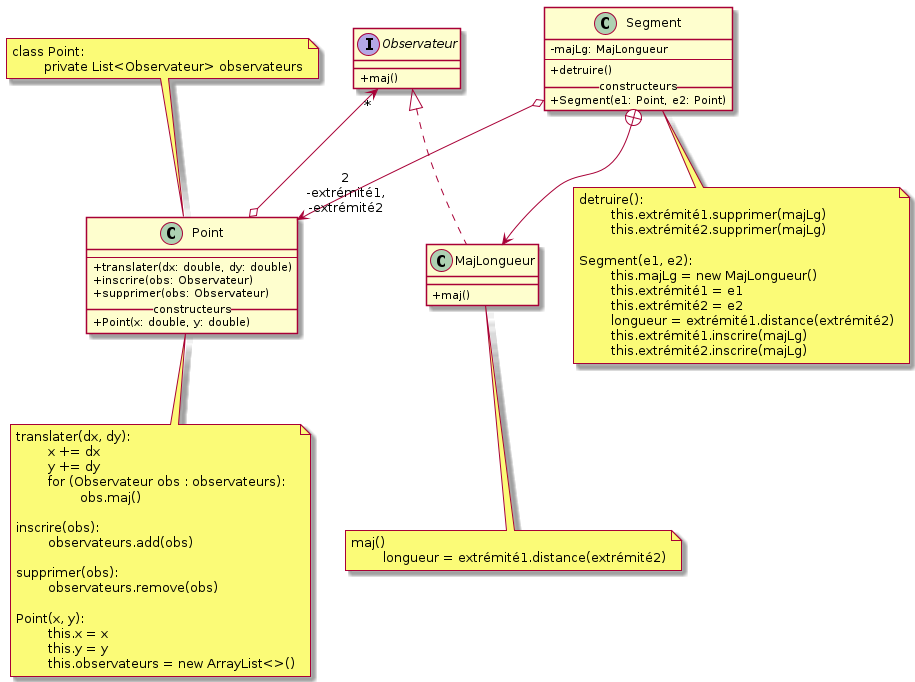

The diagram above was rendered by PlantUML. Its source (embedded in the PNG):
@startuml
skinparam classAttributeIconSize 0

class Segment {
	- majLg: MajLongueur
	--
	+ detruire()
	__constructeurs__
	+ Segment(e1: Point, e2: Point)
}

class MajLongueur implements Observateur {
	+ maj()
}

note bottom of MajLongueur
	maj()
		longueur = extrémité1.distance(extrémité2)
end note

Segment +--> MajLongueur

interface Observateur {
	+ maj()
}

class Point {
	--
	+translater(dx: double, dy: double)
	+inscrire(obs: Observateur)
	+supprimer(obs: Observateur)
	__constructeurs__
	+Point(x: double, y: double)
}
Segment  o-right-> "2\n-extrémité1,\n-extrémité2" Point: "                                     "

Point o-up-> "*" Observateur
note bottom of Segment
	detruire():
		this.extrémité1.supprimer(majLg)
		this.extrémité2.supprimer(majLg)

	Segment(e1, e2):
		this.majLg = new MajLongueur()
		this.extrémité1 = e1
		this.extrémité2 = e2
		longueur = extrémité1.distance(extrémité2)
		this.extrémité1.inscrire(majLg)
		this.extrémité2.inscrire(majLg)
end note

note top of Point
	class Point:
		private List<Observateur> observateurs
end note

note bottom of Point
	translater(dx, dy):
		x += dx
		y += dy
		for (Observateur obs : observateurs):
			obs.maj()

	inscrire(obs):
		observateurs.add(obs)

	supprimer(obs):
		observateurs.remove(obs)

	Point(x, y):
		this.x = x
		this.y = y
		this.observateurs = new ArrayList<>()
end note
@enduml